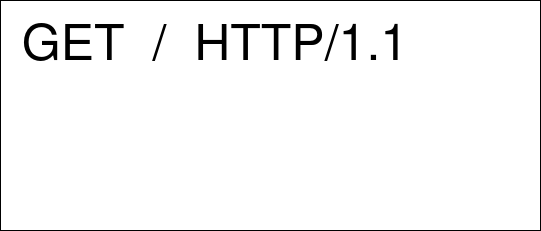

The diagram above was exported from draw.io. Its source (the exported page's mxGraphModel, read from the mxfile embedded in the PNG):
<mxGraphModel dx="1428" dy="827" grid="1" gridSize="10" guides="1" tooltips="1" connect="1" arrows="1" fold="1" page="1" pageScale="1" pageWidth="827" pageHeight="1169" math="0" shadow="0">
  <root>
    <mxCell id="0" />
    <mxCell id="1" parent="0" />
    <mxCell id="-dghO9xUW1CuBFsDXgGl-1" value="" style="rounded=0;whiteSpace=wrap;html=1;" vertex="1" parent="1">
      <mxGeometry x="50" y="180" width="540" height="230" as="geometry" />
    </mxCell>
    <mxCell id="-dghO9xUW1CuBFsDXgGl-2" value="&lt;font style=&quot;font-size: 50px;&quot;&gt;GET&amp;nbsp; /&amp;nbsp; HTTP/1.1&lt;/font&gt;" style="text;html=1;align=center;verticalAlign=middle;whiteSpace=wrap;rounded=0;" vertex="1" parent="1">
      <mxGeometry x="70" y="200" width="390" height="40" as="geometry" />
    </mxCell>
  </root>
</mxGraphModel>